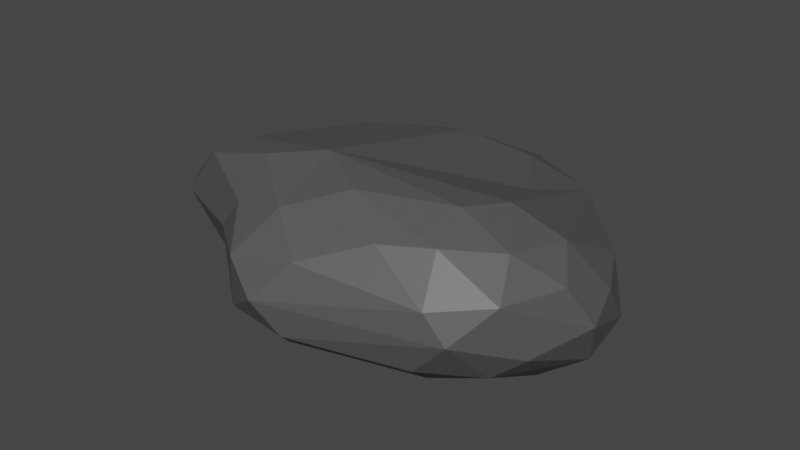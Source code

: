 # Source: stone1.blend  (saved by Blender 3.6.13; exported with 4.5.12 LTS)
import bpy
from mathutils import Matrix  # noqa: F401  (used for matrix-valued properties, if any)

bpy.ops.wm.read_factory_settings(use_empty=True)
scene = bpy.context.scene
scene.name = 'Scene'

# ---- collections
col_collection = bpy.data.collections.new('Collection'); scene.collection.children.link(col_collection)

# ---- materials (node trees are filled in below, after node groups)
mat_material_001 = bpy.data.materials.new('Material.001')
mat_material_001.use_transparent_shadow = False

# ---- material node trees
mat_material_001.use_nodes = True; mat_material_001.node_tree.nodes.clear()
_N = mat_material_001.node_tree.nodes; _L = mat_material_001.node_tree.links
n0 = _N.new('ShaderNodeBsdfPrincipled'); n0.name = 'Principled BSDF'; n0.location = (10, 300)
n0.distribution = 'GGX'
n0.subsurface_method = 'RANDOM_WALK_SKIN'
n0.inputs[0].default_value = (0.09084, 0.09084, 0.09084, 1.0)
n0.inputs[3].default_value = 1.45
n0.inputs[27].default_value = (0.0, 0.0, 0.0, 1.0)
n0.inputs[28].default_value = 1.0
n1 = _N.new('ShaderNodeOutputMaterial'); n1.name = 'Material Output'; n1.location = (300, 300)
_L.new(n0.outputs[0], n1.inputs[0])
n1.is_active_output = True

# ---- world
world_world = bpy.data.worlds.new('World'); scene.world = world_world
world_world.use_nodes = True; world_world.node_tree.nodes.clear()
_N = world_world.node_tree.nodes; _L = world_world.node_tree.links
n0 = _N.new('ShaderNodeOutputWorld'); n0.name = 'World Output'; n0.location = (300, 300)
n1 = _N.new('ShaderNodeBackground'); n1.name = 'Background'; n1.location = (10, 300)
n1.inputs[0].default_value = (0.05088, 0.05088, 0.05088, 1.0)
_L.new(n1.outputs[0], n0.inputs[0])
n0.is_active_output = True
world_world.color = (0.05088, 0.05088, 0.05088)
world_world.use_sun_shadow = False
world_world.sun_shadow_jitter_overblur = 0.0

# ---- meshes
me_icosphere = bpy.data.meshes.new('Icosphere')
me_icosphere.from_pydata([(0.1611, 0.08699, 0.03727), (0.2088, -0.008137, 0.0868), (0.1802, -0.1414, 0.1187), (-0.06761, -0.2173, 0.1315), (-0.2654, -0.01637, 0.1107), (-0.2262, 0.05904, 0.064), (-0.2543, -0.1082, 0.1171), (-0.2704, -0.07685, 0.1275), (-0.09761, 0.1411, 0.1401), (0.1077, -0.09599, 0.1774), (0.1206, -0.1481, 0.1605), (0.1257, -0.04447, 0.167), (0.09099, 0.03537, 0.1437), (-0.05262, -0.09211, 0.1972), (-0.1829, -0.0727, 0.1791), (0.03265, 0.125, 0.1378), (-0.04834, 0.1187, 0.1531), (-0.1384, 0.05897, 0.1644), (-0.1149, -0.1187, 0.1891), (-0.2024, -0.1118, 0.17), (0.01723, -0.1363, 0.188), (-0.03926, -0.1771, 0.1715), (0.07065, -0.1721, 0.1617), (0.1781, -0.03399, 0.1388), (0.1666, -0.1059, 0.1512), (0.1769, 0.05483, 0.0902), (0.08984, 0.148, 0.1029), (0.08924, 0.1601, 0.0632), (-0.1735, 0.08502, 0.1365), (-0.2227, -0.01207, 0.1474), (-0.2311, 0.05565, 0.09467), (-0.1072, -0.1664, 0.1584), (0.006679, -0.2106, 0.1416), (0.2037, -0.07384, 0.1158), (0.2175, -0.04906, 0.06854), (0.01001, 0.1777, 0.1156), (-0.004338, 0.1932, 0.1), (0.02238, 0.189, 0.06491), (-0.1206, 0.1584, 0.1043), (-0.05756, 0.1848, 0.06374), (-0.2815, -0.06109, 0.08028), (-0.275, -0.02774, 0.06646), (-0.1342, -0.1674, 0.1252), (-0.03196, -0.2322, 0.1018), (-0.07679, -0.2137, 0.07464), (-0.1475, -0.1499, 0.08171), (0.1295, -0.1823, 0.1173), (0.1494, -0.1776, 0.08629), (0.2019, 0.02678, 0.04069), (0.1894, -0.1142, 0.05689), (0.2005, -0.029, 0.02032), (0.1805, 0.01581, 0.004785), (0.158, -0.128, 0.03511), (0.154, -0.04783, -0.004584), (0.1195, 0.05081, -0.008059), (0.06344, 0.1491, 0.02804), (-0.0183, 0.1273, 0.01415), (-0.1858, 0.002494, 0.01634), (-0.1659, 0.09368, 0.03591), (-0.1362, 0.1495, 0.07214), (-0.2552, -0.03153, 0.04195), (-0.2008, -0.06862, 0.03131), (-0.2422, -0.09163, 0.06613), (-0.1195, -0.126, 0.04372), (-0.08425, -0.06097, 0.01303), (-0.0344, -0.186, 0.03574), (-0.007585, -0.2197, 0.06627), (0.08712, -0.1304, 0.01075), (0.1091, -0.1757, 0.04856)], [], [(23, 26, 11), (11, 26, 12), (23, 25, 26), (26, 15, 12), (1, 25, 23), (12, 16, 13), (15, 16, 12), (16, 17, 13), (13, 17, 14), (17, 29, 14), (16, 8, 17), (12, 13, 11), (14, 18, 13), (14, 19, 18), (29, 7, 14), (14, 7, 19), (13, 9, 11), (13, 20, 9), (20, 10, 9), (18, 21, 13), (21, 20, 13), (20, 22, 10), (21, 22, 20), (9, 24, 11), (11, 24, 23), (10, 24, 9), (24, 33, 23), (48, 25, 1), (48, 0, 25), (0, 26, 25), (0, 27, 26), (55, 27, 0), (35, 8, 16), (38, 28, 8), (8, 28, 17), (38, 30, 28), (28, 29, 17), (59, 30, 38), (59, 5, 30), (30, 4, 28), (4, 29, 28), (6, 19, 7), (40, 6, 7), (6, 31, 19), (31, 21, 19), (19, 21, 18), (3, 21, 31), (3, 32, 21), (32, 22, 21), (3, 43, 32), (32, 46, 22), (43, 46, 32), (46, 10, 22), (46, 2, 10), (2, 24, 10), (2, 33, 24), (47, 49, 2), (2, 34, 33), (33, 1, 23), (26, 35, 15), (15, 35, 16), (35, 36, 8), (26, 36, 35), (27, 36, 26), (27, 37, 36), (36, 38, 8), (39, 38, 36), (37, 39, 36), (39, 59, 38), (27, 55, 37), (55, 39, 37), (29, 4, 7), (4, 40, 7), (30, 41, 4), (41, 40, 4), (30, 5, 41), (40, 62, 6), (6, 42, 31), (42, 3, 31), (45, 44, 42), (42, 44, 3), (44, 43, 3), (6, 45, 42), (6, 62, 45), (46, 47, 2), (43, 47, 46), (43, 66, 47), (66, 68, 47), (68, 52, 47), (47, 52, 49), (33, 34, 1), (34, 48, 1), (2, 49, 34), (34, 50, 48), (49, 50, 34), (50, 51, 48), (48, 51, 0), (49, 52, 50), (51, 54, 0), (54, 55, 0), (52, 53, 50), (53, 51, 50), (54, 56, 55), (56, 39, 55), (56, 58, 39), (58, 59, 39), (57, 58, 56), (58, 5, 59), (58, 60, 5), (60, 41, 5), (57, 60, 58), (60, 40, 41), (57, 61, 60), (64, 61, 57), (61, 62, 60), (60, 62, 40), (61, 63, 62), (62, 63, 45), (63, 44, 45), (61, 64, 63), (63, 65, 44), (44, 66, 43), (64, 65, 63), (65, 66, 44), (51, 53, 54), (52, 67, 53), (65, 67, 66), (67, 68, 66), (65, 64, 57, 56, 54, 53, 67), (67, 52, 68)])
_uv = me_icosphere.uv_layers.new(name='UVMap')
_uv.uv.foreach_set('vector', [0.3856, 0.3359, 0.495, 0.2691, 0.4192, 0.4032, 0.4192, 0.4032, 0.495, 0.2691, 0.4649, 0.3755, 0.3856, 0.3359, 0.4297, 0.2877, 0.495, 0.2691, 0.495, 0.2691, 0.5454, 0.3251, 0.4649, 0.3755, 0.3902, 0.2845, 0.4297, 0.2877, 0.3856, 0.3359, 0.6078, 0.4112, 0.5925, 0.3187, 0.6668, 0.3983, 0.5454, 0.3251, 0.5925, 0.3187, 0.6078, 0.4112, 0.5925, 0.3187, 0.6514, 0.3264, 0.6668, 0.3983, 0.6668, 0.3983, 0.6514, 0.3264, 0.694, 0.3667, 0.6514, 0.3264, 0.7164, 0.3047, 0.694, 0.3667, 0.5925, 0.3187, 0.6067, 0.2689, 0.6514, 0.3264, 0.8068, 0.4527, 0.8395, 0.4019, 0.824, 0.4522, 0.7867, 0.3522, 0.8614, 0.3495, 0.8395, 0.4019, 0.7867, 0.3522, 0.8284, 0.2999, 0.8614, 0.3495, 0.7266, 0.3078, 0.7769, 0.2572, 0.7867, 0.3522, 0.7867, 0.3522, 0.7769, 0.2572, 0.8284, 0.2999, 0.05687, 0.3951, 0.1356, 0.3881, 0.1096, 0.4341, 0.05687, 0.3951, 0.08348, 0.3561, 0.1356, 0.3881, 0.08348, 0.3561, 0.1483, 0.3544, 0.1356, 0.3881, 0.01318, 0.3377, 0.03986, 0.3034, 0.05687, 0.3951, 0.03986, 0.3034, 0.08348, 0.3561, 0.05687, 0.3951, 0.08348, 0.3561, 0.1337, 0.3139, 0.1483, 0.3544, 0.03986, 0.3034, 0.1337, 0.3139, 0.08348, 0.3561, 0.2431, 0.3789, 0.2717, 0.3216, 0.2938, 0.4, 0.2938, 0.4, 0.2717, 0.3216, 0.3291, 0.3416, 0.2164, 0.3245, 0.2717, 0.3216, 0.2431, 0.3789, 0.2717, 0.3216, 0.326, 0.2848, 0.3291, 0.3416, 0.4111, 0.232, 0.4297, 0.2877, 0.3902, 0.2845, 0.4111, 0.232, 0.4412, 0.2157, 0.4297, 0.2877, 0.4412, 0.2157, 0.495, 0.2691, 0.4297, 0.2877, 0.4412, 0.2157, 0.4837, 0.2154, 0.495, 0.2691, 0.482, 0.1609, 0.4837, 0.2154, 0.4412, 0.2157, 0.5424, 0.2562, 0.6067, 0.2689, 0.5925, 0.3187, 0.6057, 0.2128, 0.655, 0.2625, 0.6067, 0.2689, 0.6067, 0.2689, 0.655, 0.2625, 0.6514, 0.3264, 0.6057, 0.2128, 0.6837, 0.2093, 0.655, 0.2625, 0.655, 0.2625, 0.7164, 0.3047, 0.6514, 0.3264, 0.6024, 0.1631, 0.6837, 0.2093, 0.6057, 0.2128, 0.6024, 0.1631, 0.681, 0.1536, 0.6837, 0.2093, 0.6837, 0.2093, 0.7267, 0.2389, 0.655, 0.2625, 0.7267, 0.2389, 0.7266, 0.3078, 0.655, 0.2625, 0.8205, 0.2215, 0.8284, 0.2999, 0.7769, 0.2572, 0.7708, 0.1883, 0.8205, 0.2215, 0.7769, 0.2572, 0.8205, 0.2215, 0.9024, 0.2808, 0.8284, 0.2999, 0.9024, 0.2808, 0.9088, 0.3105, 0.8284, 0.2999, 0.8284, 0.2999, 0.9088, 0.3105, 0.8614, 0.3495, 0.04848, 0.2396, 0.03986, 0.3034, 0.01895, 0.2821, 0.04848, 0.2396, 0.0863, 0.267, 0.03986, 0.3034, 0.0863, 0.267, 0.1337, 0.3139, 0.03986, 0.3034, 0.04848, 0.2396, 0.07263, 0.2092, 0.0863, 0.267, 0.0863, 0.267, 0.1878, 0.2465, 0.1815, 0.3087, 0.07263, 0.2092, 0.1878, 0.2465, 0.0863, 0.267, 0.1878, 0.2465, 0.2164, 0.3245, 0.1815, 0.3087, 0.1878, 0.2465, 0.2621, 0.26, 0.2164, 0.3245, 0.2621, 0.26, 0.2717, 0.3216, 0.2164, 0.3245, 0.2621, 0.26, 0.326, 0.2848, 0.2717, 0.3216, 0.2247, 0.2037, 0.3067, 0.1937, 0.2621, 0.26, 0.2621, 0.26, 0.3583, 0.2385, 0.326, 0.2848, 0.326, 0.2848, 0.3902, 0.2845, 0.3291, 0.3416, 0.495, 0.2691, 0.5424, 0.2562, 0.5454, 0.3251, 0.5454, 0.3251, 0.5424, 0.2562, 0.5925, 0.3187, 0.5424, 0.2562, 0.5417, 0.2204, 0.6067, 0.2689, 0.495, 0.2691, 0.5417, 0.2204, 0.5424, 0.2562, 0.4837, 0.2154, 0.5417, 0.2204, 0.495, 0.2691, 0.4837, 0.2154, 0.5171, 0.1917, 0.5417, 0.2204, 0.5417, 0.2204, 0.6057, 0.2128, 0.6067, 0.2689, 0.5536, 0.1647, 0.6057, 0.2128, 0.5417, 0.2204, 0.5171, 0.1917, 0.5536, 0.1647, 0.5417, 0.2204, 0.5536, 0.1647, 0.6024, 0.1631, 0.6057, 0.2128, 0.4837, 0.2154, 0.482, 0.1609, 0.5171, 0.1917, 0.482, 0.1609, 0.5536, 0.1647, 0.5171, 0.1917, 0.7266, 0.3078, 0.7267, 0.2389, 0.7769, 0.2572, 0.7267, 0.2389, 0.7708, 0.1883, 0.7769, 0.2572, 0.6837, 0.2093, 0.7402, 0.1628, 0.7267, 0.2389, 0.7402, 0.1628, 0.7708, 0.1883, 0.7267, 0.2389, 0.6837, 0.2093, 0.681, 0.1536, 0.7402, 0.1628, 0.7708, 0.1883, 0.8228, 0.1363, 0.8205, 0.2215, 0.8205, 0.2215, 0.9005, 0.2101, 0.9024, 0.2808, 0.9005, 0.2101, 0.9429, 0.2287, 0.9024, 0.2808, 0.901, 0.156, 0.9441, 0.1516, 0.9005, 0.2101, 0.9005, 0.2101, 0.9441, 0.1516, 0.9429, 0.2287, 0.9441, 0.1516, 0.965, 0.19, 0.9429, 0.2287, 0.8205, 0.2215, 0.901, 0.156, 0.9005, 0.2101, 0.8205, 0.2215, 0.8411, 0.1332, 0.901, 0.156, 0.1878, 0.2465, 0.2247, 0.2037, 0.2621, 0.26, 0.07263, 0.2092, 0.2247, 0.2037, 0.1878, 0.2465, 0.07263, 0.2092, 0.1221, 0.1398, 0.2247, 0.2037, 0.1221, 0.1398, 0.2057, 0.1453, 0.2247, 0.2037, 0.2057, 0.1453, 0.2526, 0.1392, 0.2247, 0.2037, 0.2247, 0.2037, 0.2526, 0.1392, 0.3067, 0.1937, 0.326, 0.2848, 0.3583, 0.2385, 0.3902, 0.2845, 0.3583, 0.2385, 0.4111, 0.232, 0.3902, 0.2845, 0.2621, 0.26, 0.3067, 0.1937, 0.3583, 0.2385, 0.3583, 0.2385, 0.377, 0.1922, 0.4111, 0.232, 0.3067, 0.1937, 0.377, 0.1922, 0.3583, 0.2385, 0.377, 0.1922, 0.4038, 0.1838, 0.4111, 0.232, 0.4111, 0.232, 0.4038, 0.1838, 0.4412, 0.2157, 0.3067, 0.1937, 0.3048, 0.1436, 0.377, 0.1922, 0.4038, 0.1838, 0.417, 0.1397, 0.4412, 0.2157, 0.417, 0.1397, 0.482, 0.1609, 0.4412, 0.2157, 0.3048, 0.1436, 0.3662, 0.1352, 0.377, 0.1922, 0.3662, 0.1352, 0.4038, 0.1838, 0.377, 0.1922, 0.4798, 0.1137, 0.5151, 0.1138, 0.482, 0.1609, 0.5151, 0.1138, 0.5536, 0.1647, 0.482, 0.1609, 0.5151, 0.1138, 0.5855, 0.1043, 0.5536, 0.1647, 0.5855, 0.1043, 0.6024, 0.1631, 0.5536, 0.1647, 0.5722, 0.05297, 0.5855, 0.1043, 0.5151, 0.1138, 0.6788, 0.1049, 0.681, 0.1536, 0.6449, 0.1426, 0.6788, 0.1049, 0.7428, 0.1138, 0.681, 0.1536, 0.7428, 0.1138, 0.7402, 0.1628, 0.681, 0.1536, 0.7143, 0.06332, 0.7428, 0.1138, 0.6788, 0.1049, 0.7428, 0.1138, 0.7708, 0.1883, 0.7402, 0.1628, 0.7143, 0.06332, 0.7659, 0.07794, 0.7428, 0.1138, 0.7295, 0.01869, 0.7659, 0.07794, 0.7143, 0.06332, 0.7659, 0.07794, 0.8228, 0.1363, 0.7428, 0.1138, 0.7428, 0.1138, 0.8228, 0.1363, 0.7708, 0.1883, 0.8704, 0.07422, 0.9087, 0.08784, 0.8411, 0.1332, 0.8411, 0.1332, 0.9087, 0.08784, 0.901, 0.156, 0.9087, 0.08784, 0.9441, 0.1516, 0.901, 0.156, 0.8704, 0.07422, 0.9159, 0.04268, 0.9087, 0.08784, 0.9087, 0.08784, 0.9567, 0.09685, 0.9441, 0.1516, 0.9441, 0.1516, 0.984, 0.1429, 0.965, 0.19, 0.9159, 0.04268, 0.9567, 0.09685, 0.9087, 0.08784, 0.9567, 0.09685, 0.984, 0.1429, 0.9441, 0.1516, 0.4038, 0.1838, 0.3662, 0.1352, 0.417, 0.1397, 0.3048, 0.1436, 0.3218, 0.09236, 0.3662, 0.1352, 0.1439, 0.08611, 0.2158, 0.08671, 0.1221, 0.1398, 0.2158, 0.08671, 0.2057, 0.1453, 0.1221, 0.1398, 0.1439, 0.08611, 0.5425, 0.02888, 0.5722, 0.05297, 0.5151, 0.1138, 0.417, 0.1397, 0.3662, 0.1352, 0.2158, 0.08671, 0.2158, 0.08671, 0.2526, 0.1392, 0.2057, 0.1453])
me_icosphere.materials.append(mat_material_001)
me_icosphere.update()

# ---- objects
ob_icosphere = bpy.data.objects.new('Icosphere', me_icosphere)

# ---- transforms, parenting, visibility, modifiers, constraints
ob_icosphere.location = (0.0, 0.0, 0.0)
ob_icosphere.rotation_euler = (0.0, -0.06737, 0.0)
ob_icosphere.scale = (1.479, 1.479, 1.479)

# ---- collection membership
col_collection.objects.link(ob_icosphere)

# ---- scene / render settings (as saved in the file)
scene.frame_start = 1; scene.frame_end = 250; scene.frame_set(1)
scene.render.engine = 'BLENDER_EEVEE_NEXT'
scene.cycles.sampling_pattern = 'TABULATED_SOBOL'
scene.view_settings.view_transform = 'Filmic'
bpy.context.view_layer.update()

# ---- added for rendering (the .blend has no active camera and no usable light): camera, sun
cam_auto = bpy.data.cameras.new('AutoCamera')
cam_auto.lens = 50.0
cam_auto.sensor_width = 36.0
cam_auto.clip_end = 1000.0
ob_auto_camera = bpy.data.objects.new('AutoCamera', cam_auto)
scene.collection.objects.link(ob_auto_camera)
ob_auto_camera.location = (0.910579, -1.18948, 0.910147)
ob_auto_camera.rotation_euler = (1.09748, -7.21219e-08, 0.694738)
scene.camera = ob_auto_camera
light_auto_sun = bpy.data.lights.new('AutoSun', 'SUN')
light_auto_sun.energy = 3.0
light_auto_sun.angle = 0.0523599
ob_auto_sun = bpy.data.objects.new('AutoSun', light_auto_sun)
scene.collection.objects.link(ob_auto_sun)
ob_auto_sun.rotation_euler = (0.872665, 0.174533, 0.523599)
bpy.context.view_layer.update()
